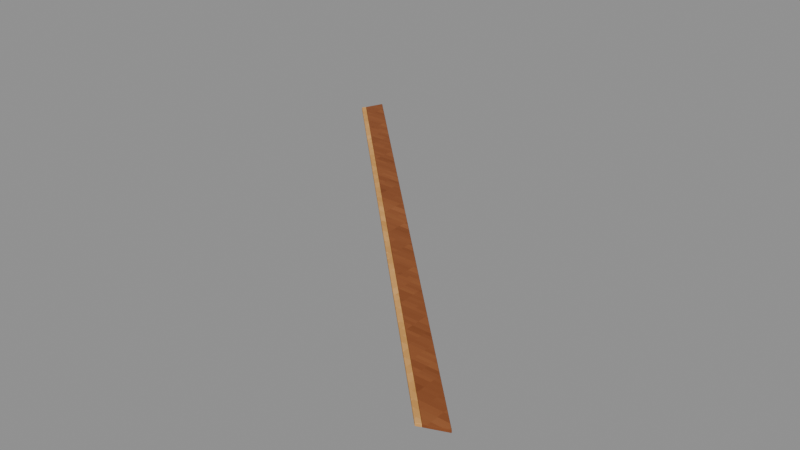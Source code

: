 # Source: Border-3.blend  (saved by Blender 4.3.34; exported with 4.5.12 LTS)
import bpy
from mathutils import Matrix  # noqa: F401  (used for matrix-valued properties, if any)

bpy.ops.wm.read_factory_settings(use_empty=True)
scene = bpy.context.scene
scene.name = 'Isolated part'

# ---- collections
col_part_border_3 = bpy.data.collections.new('Part.Border-3'); scene.collection.children.link(col_part_border_3)

# ---- images (referenced by path relative to the original .blend; pixels are not part of the script)
import os
ASSET_DIR = os.environ.get("B2B_ASSET_DIR", "")  # directory of the original .blend (textures are referenced by path, not embedded)
HERE = os.path.dirname(os.path.abspath(__file__))  # packed textures are extracted next to this script under _unpacked/

def load_image(name, relpath, width, height, colorspace="sRGB"):
    """Load a texture the original file referenced (path relative to the .blend, or extracted next to this script)."""
    p = next((c for c in (os.path.join(HERE, relpath), os.path.join(ASSET_DIR, relpath)) if relpath and os.path.exists(c)), "")
    if p:
        img = bpy.data.images.load(p, check_existing=True)
        img.name = name
    else:  # same state as the original file: an image datablock whose file is absent (Cycles renders it pink)
        img = bpy.data.images.new(name, width, height)
        img.source = "FILE"
        img.filepath = "//" + (relpath or name)
    img.colorspace_settings.name = colorspace
    return img
img_minecraft___beam_timber = load_image('Minecraft • Beam timber', '_unpacked/Beam_timber.428f4e08.png', 64, 64, 'sRGB')
img_minecraft___peg = load_image('Minecraft • Peg', '_unpacked/Peg.73737573.png', 64, 64, 'sRGB')

# ---- materials (node trees are filled in below, after node groups)
mat_minecraft___beam_timber = bpy.data.materials.new('Minecraft / Beam timber')
mat_minecraft___beam_timber.diffuse_color = (0.549, 0.302, 0.1373, 1.0)
mat_minecraft___peg = bpy.data.materials.new('Minecraft / Peg')
mat_minecraft___peg.diffuse_color = (0.8784, 0.651, 0.3686, 1.0)

# ---- material node trees
mat_minecraft___beam_timber.use_nodes = True; mat_minecraft___beam_timber.node_tree.nodes.clear()
_N = mat_minecraft___beam_timber.node_tree.nodes; _L = mat_minecraft___beam_timber.node_tree.links
n0 = _N.new('ShaderNodeBsdfPrincipled'); n0.name = 'Principled BSDF'; n0.location = (10, 300)
n0.inputs[2].default_value = 0.85
n1 = _N.new('ShaderNodeOutputMaterial'); n1.name = 'Material Output'; n1.location = (300, 300)
n2 = _N.new('ShaderNodeTexImage'); n2.name = 'Image Texture'; n2.location = (-580, 280)
n2.image = img_minecraft___beam_timber
n2.interpolation = 'Closest'
_L.new(n0.outputs[0], n1.inputs[0])
_L.new(n2.outputs[0], n0.inputs[0])
n1.is_active_output = True
mat_minecraft___peg.use_nodes = True; mat_minecraft___peg.node_tree.nodes.clear()
_N = mat_minecraft___peg.node_tree.nodes; _L = mat_minecraft___peg.node_tree.links
n0 = _N.new('ShaderNodeBsdfPrincipled'); n0.name = 'Principled BSDF'; n0.location = (10, 300)
n0.inputs[2].default_value = 0.85
n1 = _N.new('ShaderNodeOutputMaterial'); n1.name = 'Material Output'; n1.location = (300, 300)
n2 = _N.new('ShaderNodeTexImage'); n2.name = 'Image Texture'; n2.location = (-580, 280)
n2.image = img_minecraft___peg
n2.interpolation = 'Closest'
_L.new(n0.outputs[0], n1.inputs[0])
_L.new(n2.outputs[0], n0.inputs[0])
n1.is_active_output = True

# ---- meshes
me_octagonalshell_border_008 = bpy.data.meshes.new('OctagonalShell.Border.008')
me_octagonalshell_border_008.from_pydata([(1.195, -1.141, 0.0), (-1.141, 1.195, 0.0), (-1.184, 1.091, 0.0), (1.091, -1.184, 0.0), (1.195, -1.141, 0.015), (-1.141, 1.195, 0.015), (-1.184, 1.091, 0.015), (1.091, -1.184, 0.015), (1.091, -1.184, 0.0), (-1.184, 1.091, 0.0), (-1.195, 1.065, 0.0), (1.065, -1.195, 0.0), (1.091, -1.184, 0.016), (-1.184, 1.091, 0.016), (-1.195, 1.065, 0.016), (1.065, -1.195, 0.016)], [], [(3, 2, 1, 0), (4, 5, 6, 7), (0, 1, 5, 4), (1, 2, 6, 5), (2, 3, 7, 6), (3, 0, 4, 7), (11, 10, 9, 8), (12, 13, 14, 15), (8, 9, 13, 12), (9, 10, 14, 13), (10, 11, 15, 14), (11, 8, 12, 15)])
me_octagonalshell_border_008.polygons.foreach_set('material_index', [0, 0, 0, 0, 0, 0, 1, 1, 1, 1, 1, 1])
_uv = me_octagonalshell_border_008.uv_layers.new(name='UV0.Surface')
_uv.uv.foreach_set('vector', [3.862, 1.381, 2.042, 3.202, 2.077, 3.285, 3.946, 1.416, 3.946, 1.416, 2.077, 3.285, 2.042, 3.202, 3.862, 1.381, 2.077, 0.09122, 3.946, 0.09122, 3.946, 0.1032, 2.077, 0.1032, 3.946, 0.09122, 3.862, 0.09122, 3.862, 0.1032, 3.946, 0.1032, 3.862, 0.09122, 2.042, 0.09122, 2.042, 0.1032, 3.862, 0.1032, 3.862, 0.09122, 3.946, 0.09122, 3.946, 0.1032, 3.862, 0.1032, 3.514, 1.944, 1.706, 3.752, 1.715, 3.773, 3.535, 1.953, 3.535, 1.953, 1.715, 3.773, 1.706, 3.752, 3.514, 1.944, 1.715, 0.6628, 3.535, 0.6628, 3.535, 0.6756, 1.715, 0.6756, 3.535, 0.6628, 3.514, 0.6628, 3.514, 0.6756, 3.535, 0.6756, 3.514, 0.6628, 1.706, 0.6628, 1.706, 0.6756, 3.514, 0.6756, 3.514, 0.6628, 3.535, 0.6628, 3.535, 0.6756, 3.514, 0.6756])
_uv.active_render = True
_uv = me_octagonalshell_border_008.uv_layers.new(name='UV1.Paint')
_uv.uv.foreach_set('vector', [0.2391, 0.09858, 0.2391, 0.1165, 0.2385, 0.1167, 0.2385, 0.09834, 0.2391, 0.1311, 0.2391, 0.1495, 0.2385, 0.1493, 0.2385, 0.1314, 0.1735, 0.2861, 0.1735, 0.3045, 0.1734, 0.3045, 0.1734, 0.2861, 0.1734, 0.9994, 0.1734, 1.0, 0.1733, 1.0, 0.1733, 0.9994, 0.2684, 0.319, 0.2684, 0.3369, 0.2683, 0.3369, 0.2683, 0.319, 0.1878, 0.9994, 0.1878, 1.0, 0.1877, 1.0, 0.1877, 0.9994, 0.3142, 0.1293, 0.3142, 0.1471, 0.314, 0.1471, 0.314, 0.1292, 0.3142, 0.1615, 0.3142, 0.1794, 0.314, 0.1794, 0.314, 0.1616, 0.1199, 0.319, 0.1199, 0.3369, 0.1198, 0.3369, 0.1198, 0.319, 0.9795, 0.9994, 0.9795, 0.9995, 0.9794, 0.9995, 0.9794, 0.9994, 0.3285, 0.06448, 0.3285, 0.08227, 0.3285, 0.08227, 0.3285, 0.06448, 1.0, 2.044e-08, 1.0, 0.0001567, 0.9999, 0.0001567, 0.9999, 2.044e-08])
me_octagonalshell_border_008.materials.append(mat_minecraft___beam_timber)
me_octagonalshell_border_008.materials.append(mat_minecraft___peg)
me_octagonalshell_border_008.update()

# ---- objects
ob_border_3 = bpy.data.objects.new('Border-3', me_octagonalshell_border_008)

# ---- transforms, parenting, visibility, modifiers, constraints
ob_border_3.location = (0.0, 0.0, 0.0)
_m = ob_border_3.modifiers.new('Hand-finished edges', 'BEVEL')
_m.width = 0.002
_m.width_pct = 0.002
_m.harden_normals = True

# ---- collection membership
col_part_border_3.objects.link(ob_border_3)

# ---- scene / render settings (as saved in the file)
scene.frame_start = 1; scene.frame_end = 250; scene.frame_set(1)
scene.render.engine = 'BLENDER_EEVEE_NEXT'
scene.render.image_settings.exr_codec = 'NONE'
scene.render.simplify_subdivision_render = 0
scene.render.simplify_child_particles_render = 0.0
scene.eevee.use_volume_custom_range = False
scene.eevee.use_fast_gi = False
scene.eevee.use_shadows = False
scene.view_settings.white_balance_temperature = 0.0
scene.view_settings.white_balance_tint = 0.0
scene.view_settings.white_balance_whitepoint = (2.97, 0.5193, -0.0414)
bpy.context.view_layer.update()

# ---- added for rendering (the .blend has no active camera and no usable light): camera, sun + grey world if the file has none
cam_auto = bpy.data.cameras.new('AutoCamera')
cam_auto.lens = 50.0
cam_auto.sensor_width = 36.0
cam_auto.clip_end = 1000.0
ob_auto_camera = bpy.data.objects.new('AutoCamera', cam_auto)
scene.collection.objects.link(ob_auto_camera)
ob_auto_camera.location = (3.12404, -3.74957, 2.50749)
ob_auto_camera.rotation_euler = (1.09748, -7.21219e-08, 0.694738)
scene.camera = ob_auto_camera
light_auto_sun = bpy.data.lights.new('AutoSun', 'SUN')
light_auto_sun.energy = 3.0
light_auto_sun.angle = 0.0523599
ob_auto_sun = bpy.data.objects.new('AutoSun', light_auto_sun)
scene.collection.objects.link(ob_auto_sun)
ob_auto_sun.rotation_euler = (0.872665, 0.174533, 0.523599)
if scene.world is None:
    world_auto = bpy.data.worlds.new('AutoWorld')
    world_auto.color = (0.3, 0.3, 0.3)
    scene.world = world_auto
bpy.context.view_layer.update()
